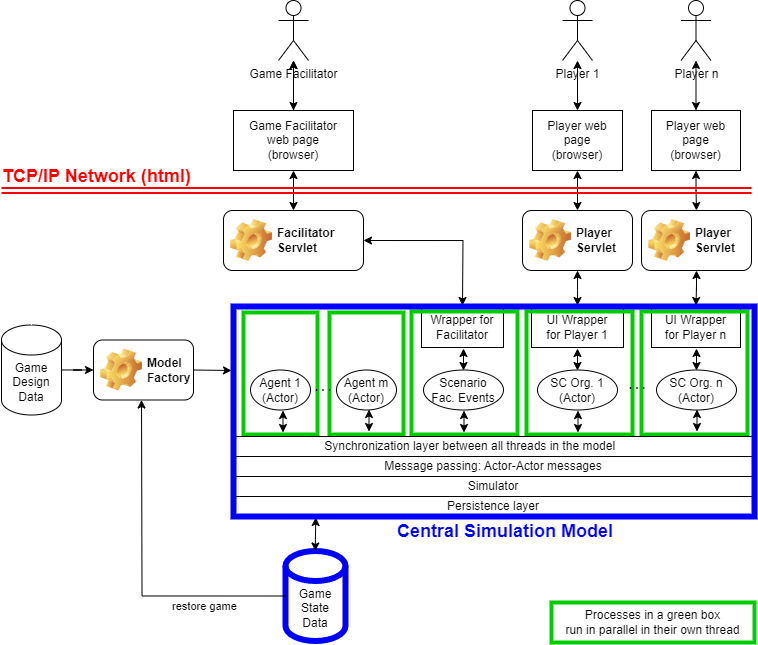

The diagram above was exported from draw.io. Its source (the exported page's mxGraphModel, read from the mxfile embedded in the PNG):
<mxGraphModel dx="989" dy="577" grid="1" gridSize="10" guides="1" tooltips="1" connect="1" arrows="1" fold="1" page="1" pageScale="1" pageWidth="2336" pageHeight="1654" math="0" shadow="0">
  <root>
    <mxCell id="0" />
    <mxCell id="1" parent="0" />
    <mxCell id="u1c3tbkQ0a2yL5f4mMnM-2" value="" style="edgeStyle=orthogonalEdgeStyle;rounded=0;orthogonalLoop=1;jettySize=auto;html=1;" parent="1" source="u1c3tbkQ0a2yL5f4mMnM-3" target="u1c3tbkQ0a2yL5f4mMnM-5" edge="1">
      <mxGeometry relative="1" as="geometry" />
    </mxCell>
    <mxCell id="u1c3tbkQ0a2yL5f4mMnM-3" value="Game&lt;br&gt;Design&lt;br&gt;Data" style="shape=cylinder3;whiteSpace=wrap;html=1;boundedLbl=1;backgroundOutline=1;size=15;" parent="1" vertex="1">
      <mxGeometry x="490" y="592.5" width="60" height="90" as="geometry" />
    </mxCell>
    <mxCell id="u1c3tbkQ0a2yL5f4mMnM-5" value="Model&lt;br&gt;Factory" style="label;whiteSpace=wrap;html=1;image=img/clipart/Gear_128x128.png" parent="1" vertex="1">
      <mxGeometry x="582" y="607.5" width="100" height="60" as="geometry" />
    </mxCell>
    <mxCell id="u1c3tbkQ0a2yL5f4mMnM-6" value="" style="rounded=0;whiteSpace=wrap;html=1;" parent="1" vertex="1">
      <mxGeometry x="722" y="575" width="520" height="165" as="geometry" />
    </mxCell>
    <mxCell id="u1c3tbkQ0a2yL5f4mMnM-8" value="" style="endArrow=classic;html=1;rounded=0;exitX=1;exitY=0.5;exitDx=0;exitDy=0;" parent="1" source="u1c3tbkQ0a2yL5f4mMnM-5" edge="1">
      <mxGeometry width="50" height="50" relative="1" as="geometry">
        <mxPoint x="602" y="770" as="sourcePoint" />
        <mxPoint x="720" y="638" as="targetPoint" />
      </mxGeometry>
    </mxCell>
    <mxCell id="u1c3tbkQ0a2yL5f4mMnM-10" style="edgeStyle=orthogonalEdgeStyle;rounded=0;orthogonalLoop=1;jettySize=auto;html=1;entryX=0.5;entryY=0;entryDx=0;entryDy=0;exitX=1;exitY=0.5;exitDx=0;exitDy=0;startArrow=classic;startFill=1;" parent="1" source="u1c3tbkQ0a2yL5f4mMnM-11" edge="1">
      <mxGeometry relative="1" as="geometry">
        <mxPoint x="950.9999999999998" y="573" as="targetPoint" />
      </mxGeometry>
    </mxCell>
    <mxCell id="u1c3tbkQ0a2yL5f4mMnM-11" value="Facilitator&lt;br&gt;Servlet" style="label;whiteSpace=wrap;html=1;image=img/clipart/Gear_128x128.png" parent="1" vertex="1">
      <mxGeometry x="712" y="478" width="140" height="60" as="geometry" />
    </mxCell>
    <mxCell id="u1c3tbkQ0a2yL5f4mMnM-12" value="" style="edgeStyle=orthogonalEdgeStyle;rounded=0;orthogonalLoop=1;jettySize=auto;html=1;startArrow=classic;startFill=1;" parent="1" source="u1c3tbkQ0a2yL5f4mMnM-15" target="u1c3tbkQ0a2yL5f4mMnM-11" edge="1">
      <mxGeometry relative="1" as="geometry" />
    </mxCell>
    <mxCell id="u1c3tbkQ0a2yL5f4mMnM-13" value="" style="edgeStyle=orthogonalEdgeStyle;rounded=0;orthogonalLoop=1;jettySize=auto;html=1;" parent="1" source="u1c3tbkQ0a2yL5f4mMnM-15" target="u1c3tbkQ0a2yL5f4mMnM-17" edge="1">
      <mxGeometry relative="1" as="geometry" />
    </mxCell>
    <mxCell id="u1c3tbkQ0a2yL5f4mMnM-15" value="Game Facilitator&lt;br&gt;web page&lt;br&gt;(browser)&lt;div&gt;&lt;/div&gt;" style="rounded=0;whiteSpace=wrap;html=1;" parent="1" vertex="1">
      <mxGeometry x="722" y="378" width="120" height="60" as="geometry" />
    </mxCell>
    <mxCell id="u1c3tbkQ0a2yL5f4mMnM-16" value="" style="edgeStyle=orthogonalEdgeStyle;rounded=0;orthogonalLoop=1;jettySize=auto;html=1;startArrow=classic;startFill=1;" parent="1" source="u1c3tbkQ0a2yL5f4mMnM-17" target="u1c3tbkQ0a2yL5f4mMnM-15" edge="1">
      <mxGeometry relative="1" as="geometry" />
    </mxCell>
    <mxCell id="u1c3tbkQ0a2yL5f4mMnM-17" value="Game Facilitator" style="shape=umlActor;verticalLabelPosition=bottom;verticalAlign=top;html=1;outlineConnect=0;" parent="1" vertex="1">
      <mxGeometry x="767" y="268" width="30" height="60" as="geometry" />
    </mxCell>
    <mxCell id="u1c3tbkQ0a2yL5f4mMnM-18" value="Wrapper for&lt;br&gt;Facilitator" style="rounded=0;whiteSpace=wrap;html=1;" parent="1" vertex="1">
      <mxGeometry x="910" y="575" width="82" height="40" as="geometry" />
    </mxCell>
    <mxCell id="u1c3tbkQ0a2yL5f4mMnM-23" value="" style="edgeStyle=orthogonalEdgeStyle;rounded=0;orthogonalLoop=1;jettySize=auto;html=1;startArrow=classic;startFill=1;" parent="1" source="u1c3tbkQ0a2yL5f4mMnM-24" edge="1">
      <mxGeometry relative="1" as="geometry">
        <mxPoint x="1066.034482758621" y="573" as="targetPoint" />
      </mxGeometry>
    </mxCell>
    <mxCell id="u1c3tbkQ0a2yL5f4mMnM-24" value="Player&lt;br&gt;Servlet" style="label;whiteSpace=wrap;html=1;image=img/clipart/Gear_128x128.png" parent="1" vertex="1">
      <mxGeometry x="1011" y="478" width="110" height="60" as="geometry" />
    </mxCell>
    <mxCell id="u1c3tbkQ0a2yL5f4mMnM-25" value="" style="edgeStyle=orthogonalEdgeStyle;rounded=0;orthogonalLoop=1;jettySize=auto;html=1;startArrow=classic;startFill=1;" parent="1" source="u1c3tbkQ0a2yL5f4mMnM-26" edge="1">
      <mxGeometry relative="1" as="geometry">
        <mxPoint x="1184.5172413793102" y="573" as="targetPoint" />
      </mxGeometry>
    </mxCell>
    <mxCell id="u1c3tbkQ0a2yL5f4mMnM-26" value="Player&lt;br&gt;Servlet" style="label;whiteSpace=wrap;html=1;image=img/clipart/Gear_128x128.png" parent="1" vertex="1">
      <mxGeometry x="1130" y="478" width="110" height="60" as="geometry" />
    </mxCell>
    <mxCell id="u1c3tbkQ0a2yL5f4mMnM-28" value="UI Wrapper&lt;br&gt;for Player 1" style="rounded=0;whiteSpace=wrap;html=1;" parent="1" vertex="1">
      <mxGeometry x="1020" y="575" width="92" height="40" as="geometry" />
    </mxCell>
    <mxCell id="u1c3tbkQ0a2yL5f4mMnM-30" value="UI Wrapper&lt;div&gt;for Player n&lt;/div&gt;" style="rounded=0;whiteSpace=wrap;html=1;" parent="1" vertex="1">
      <mxGeometry x="1140" y="575" width="89" height="40" as="geometry" />
    </mxCell>
    <mxCell id="u1c3tbkQ0a2yL5f4mMnM-31" value="" style="edgeStyle=orthogonalEdgeStyle;rounded=0;orthogonalLoop=1;jettySize=auto;html=1;startArrow=classic;startFill=1;" parent="1" source="u1c3tbkQ0a2yL5f4mMnM-32" target="u1c3tbkQ0a2yL5f4mMnM-36" edge="1">
      <mxGeometry relative="1" as="geometry" />
    </mxCell>
    <mxCell id="u1c3tbkQ0a2yL5f4mMnM-32" value="Player 1" style="shape=umlActor;verticalLabelPosition=bottom;verticalAlign=top;html=1;outlineConnect=0;" parent="1" vertex="1">
      <mxGeometry x="1051" y="268" width="30" height="60" as="geometry" />
    </mxCell>
    <mxCell id="u1c3tbkQ0a2yL5f4mMnM-33" value="" style="edgeStyle=orthogonalEdgeStyle;rounded=0;orthogonalLoop=1;jettySize=auto;html=1;startArrow=classic;startFill=1;" parent="1" source="u1c3tbkQ0a2yL5f4mMnM-34" target="u1c3tbkQ0a2yL5f4mMnM-38" edge="1">
      <mxGeometry relative="1" as="geometry" />
    </mxCell>
    <mxCell id="u1c3tbkQ0a2yL5f4mMnM-34" value="Player n" style="shape=umlActor;verticalLabelPosition=bottom;verticalAlign=top;html=1;outlineConnect=0;" parent="1" vertex="1">
      <mxGeometry x="1169.5" y="268" width="30" height="60" as="geometry" />
    </mxCell>
    <mxCell id="u1c3tbkQ0a2yL5f4mMnM-35" value="" style="edgeStyle=orthogonalEdgeStyle;rounded=0;orthogonalLoop=1;jettySize=auto;html=1;startArrow=classic;startFill=1;" parent="1" source="u1c3tbkQ0a2yL5f4mMnM-36" target="u1c3tbkQ0a2yL5f4mMnM-24" edge="1">
      <mxGeometry relative="1" as="geometry" />
    </mxCell>
    <mxCell id="u1c3tbkQ0a2yL5f4mMnM-36" value="Player web page&lt;br&gt;(browser)&lt;div&gt;&lt;/div&gt;" style="rounded=0;whiteSpace=wrap;html=1;" parent="1" vertex="1">
      <mxGeometry x="1021" y="378" width="90" height="60" as="geometry" />
    </mxCell>
    <mxCell id="u1c3tbkQ0a2yL5f4mMnM-37" value="" style="edgeStyle=orthogonalEdgeStyle;rounded=0;orthogonalLoop=1;jettySize=auto;html=1;startArrow=classic;startFill=1;" parent="1" source="u1c3tbkQ0a2yL5f4mMnM-38" target="u1c3tbkQ0a2yL5f4mMnM-26" edge="1">
      <mxGeometry relative="1" as="geometry" />
    </mxCell>
    <mxCell id="u1c3tbkQ0a2yL5f4mMnM-38" value="Player web page&lt;br&gt;(browser)&lt;div&gt;&lt;/div&gt;" style="rounded=0;whiteSpace=wrap;html=1;" parent="1" vertex="1">
      <mxGeometry x="1140" y="378" width="89" height="60" as="geometry" />
    </mxCell>
    <mxCell id="u1c3tbkQ0a2yL5f4mMnM-53" value="Simulator" style="rounded=0;whiteSpace=wrap;html=1;align=center;" parent="1" vertex="1">
      <mxGeometry x="722" y="743" width="520" height="21" as="geometry" />
    </mxCell>
    <mxCell id="u1c3tbkQ0a2yL5f4mMnM-54" value="" style="edgeStyle=orthogonalEdgeStyle;rounded=0;orthogonalLoop=1;jettySize=auto;html=1;startArrow=classic;startFill=1;" parent="1" edge="1">
      <mxGeometry relative="1" as="geometry">
        <mxPoint x="1185.5" y="677" as="sourcePoint" />
        <mxPoint x="1185.5" y="699" as="targetPoint" />
      </mxGeometry>
    </mxCell>
    <mxCell id="u1c3tbkQ0a2yL5f4mMnM-55" value="" style="edgeStyle=orthogonalEdgeStyle;rounded=0;orthogonalLoop=1;jettySize=auto;html=1;startArrow=classic;startFill=1;" parent="1" edge="1">
      <mxGeometry relative="1" as="geometry">
        <mxPoint x="1066.5" y="678" as="sourcePoint" />
        <mxPoint x="1066.5" y="700" as="targetPoint" />
      </mxGeometry>
    </mxCell>
    <mxCell id="u1c3tbkQ0a2yL5f4mMnM-56" value="" style="edgeStyle=orthogonalEdgeStyle;rounded=0;orthogonalLoop=1;jettySize=auto;html=1;startArrow=classic;startFill=1;" parent="1" edge="1">
      <mxGeometry relative="1" as="geometry">
        <mxPoint x="857.5" y="677" as="sourcePoint" />
        <mxPoint x="857.5" y="699" as="targetPoint" />
      </mxGeometry>
    </mxCell>
    <mxCell id="u1c3tbkQ0a2yL5f4mMnM-57" value="" style="edgeStyle=orthogonalEdgeStyle;rounded=0;orthogonalLoop=1;jettySize=auto;html=1;startArrow=classic;startFill=1;" parent="1" edge="1">
      <mxGeometry relative="1" as="geometry">
        <mxPoint x="771.5" y="678" as="sourcePoint" />
        <mxPoint x="771.5" y="700" as="targetPoint" />
      </mxGeometry>
    </mxCell>
    <mxCell id="u1c3tbkQ0a2yL5f4mMnM-60" value="Agent 1&lt;br&gt;(Actor)" style="ellipse;whiteSpace=wrap;html=1;" parent="1" vertex="1">
      <mxGeometry x="739" y="637.5" width="60" height="40" as="geometry" />
    </mxCell>
    <mxCell id="u1c3tbkQ0a2yL5f4mMnM-61" value="Agent m&lt;br&gt;(Actor)" style="ellipse;whiteSpace=wrap;html=1;" parent="1" vertex="1">
      <mxGeometry x="825" y="637.5" width="60" height="40" as="geometry" />
    </mxCell>
    <mxCell id="u1c3tbkQ0a2yL5f4mMnM-62" value="SC&amp;nbsp;Org. 1&lt;br&gt;(Actor)" style="ellipse;whiteSpace=wrap;html=1;" parent="1" vertex="1">
      <mxGeometry x="1026" y="637.5" width="80" height="40" as="geometry" />
    </mxCell>
    <mxCell id="u1c3tbkQ0a2yL5f4mMnM-63" value="SC&amp;nbsp;Org. n&lt;br&gt;(Actor)" style="ellipse;whiteSpace=wrap;html=1;" parent="1" vertex="1">
      <mxGeometry x="1145" y="637.5" width="80" height="40" as="geometry" />
    </mxCell>
    <mxCell id="u1c3tbkQ0a2yL5f4mMnM-66" value="" style="edgeStyle=orthogonalEdgeStyle;rounded=0;orthogonalLoop=1;jettySize=auto;html=1;startArrow=classic;startFill=1;" parent="1" edge="1">
      <mxGeometry relative="1" as="geometry">
        <mxPoint x="1066" y="616" as="sourcePoint" />
        <mxPoint x="1066" y="638" as="targetPoint" />
      </mxGeometry>
    </mxCell>
    <mxCell id="u1c3tbkQ0a2yL5f4mMnM-67" value="" style="edgeStyle=orthogonalEdgeStyle;rounded=0;orthogonalLoop=1;jettySize=auto;html=1;startArrow=classic;startFill=1;" parent="1" edge="1">
      <mxGeometry relative="1" as="geometry">
        <mxPoint x="1185" y="616" as="sourcePoint" />
        <mxPoint x="1185" y="638" as="targetPoint" />
      </mxGeometry>
    </mxCell>
    <mxCell id="u1c3tbkQ0a2yL5f4mMnM-68" value="Game&lt;br&gt;State&lt;br&gt;Data" style="shape=cylinder3;whiteSpace=wrap;html=1;boundedLbl=1;backgroundOutline=1;size=15;strokeWidth=6;strokeColor=#0000FF;" parent="1" vertex="1">
      <mxGeometry x="774" y="818.5" width="60" height="90" as="geometry" />
    </mxCell>
    <mxCell id="u1c3tbkQ0a2yL5f4mMnM-69" value="" style="edgeStyle=orthogonalEdgeStyle;rounded=0;orthogonalLoop=1;jettySize=auto;html=1;startArrow=classic;startFill=1;strokeWidth=1;" parent="1" edge="1">
      <mxGeometry relative="1" as="geometry">
        <mxPoint x="804.25" y="785" as="sourcePoint" />
        <mxPoint x="803.75" y="818.5" as="targetPoint" />
      </mxGeometry>
    </mxCell>
    <mxCell id="u1c3tbkQ0a2yL5f4mMnM-70" value="restore game" style="edgeStyle=orthogonalEdgeStyle;rounded=0;orthogonalLoop=1;jettySize=auto;html=1;exitX=0;exitY=0.5;exitDx=0;exitDy=0;exitPerimeter=0;entryX=0.75;entryY=1;entryDx=0;entryDy=0;" parent="1" source="u1c3tbkQ0a2yL5f4mMnM-68" edge="1">
      <mxGeometry x="-0.5224" y="11" relative="1" as="geometry">
        <mxPoint x="630" y="667.5" as="targetPoint" />
        <mxPoint as="offset" />
      </mxGeometry>
    </mxCell>
    <mxCell id="u1c3tbkQ0a2yL5f4mMnM-71" value="Central Simulation Model" style="text;html=1;align=center;verticalAlign=middle;whiteSpace=wrap;rounded=0;fontSize=18;fontStyle=1;fontColor=#0000FF;" parent="1" vertex="1">
      <mxGeometry x="804" y="784" width="380" height="30" as="geometry" />
    </mxCell>
    <mxCell id="u1c3tbkQ0a2yL5f4mMnM-72" value="Message passing: Actor-Actor messages" style="rounded=0;whiteSpace=wrap;html=1;align=center;" parent="1" vertex="1">
      <mxGeometry x="722" y="724" width="520" height="20" as="geometry" />
    </mxCell>
    <mxCell id="u1c3tbkQ0a2yL5f4mMnM-73" value="" style="shape=link;html=1;rounded=0;strokeWidth=2;strokeColor=#FF0000;" parent="1" edge="1">
      <mxGeometry width="100" relative="1" as="geometry">
        <mxPoint x="490" y="458" as="sourcePoint" />
        <mxPoint x="1240" y="458" as="targetPoint" />
      </mxGeometry>
    </mxCell>
    <mxCell id="u1c3tbkQ0a2yL5f4mMnM-74" value="TCP/IP Network (html)" style="text;html=1;align=left;verticalAlign=middle;whiteSpace=wrap;rounded=0;fontSize=18;fontStyle=1;fontColor=#FF0000;" parent="1" vertex="1">
      <mxGeometry x="489" y="429" width="198" height="30" as="geometry" />
    </mxCell>
    <mxCell id="Vs48hNXCPDXD-V-dU1_v-10" value="" style="edgeStyle=orthogonalEdgeStyle;rounded=0;orthogonalLoop=1;jettySize=auto;html=1;startArrow=classic;startFill=1;" edge="1" parent="1">
      <mxGeometry relative="1" as="geometry">
        <mxPoint x="952.5" y="678" as="sourcePoint" />
        <mxPoint x="952.5" y="700" as="targetPoint" />
      </mxGeometry>
    </mxCell>
    <mxCell id="Vs48hNXCPDXD-V-dU1_v-11" value="Scenario&lt;br&gt;Fac. Events" style="ellipse;whiteSpace=wrap;html=1;" vertex="1" parent="1">
      <mxGeometry x="912" y="637.5" width="80" height="40" as="geometry" />
    </mxCell>
    <mxCell id="Vs48hNXCPDXD-V-dU1_v-12" value="" style="edgeStyle=orthogonalEdgeStyle;rounded=0;orthogonalLoop=1;jettySize=auto;html=1;startArrow=classic;startFill=1;" edge="1" parent="1">
      <mxGeometry relative="1" as="geometry">
        <mxPoint x="952" y="616" as="sourcePoint" />
        <mxPoint x="952" y="638" as="targetPoint" />
      </mxGeometry>
    </mxCell>
    <mxCell id="Vs48hNXCPDXD-V-dU1_v-13" value="" style="rounded=0;whiteSpace=wrap;html=1;strokeWidth=4;strokeColor=#00CC00;fillColor=none;" vertex="1" parent="1">
      <mxGeometry x="732" y="580" width="74" height="122" as="geometry" />
    </mxCell>
    <mxCell id="Vs48hNXCPDXD-V-dU1_v-14" value="" style="rounded=0;whiteSpace=wrap;html=1;strokeWidth=4;strokeColor=#00CC00;fillColor=none;" vertex="1" parent="1">
      <mxGeometry x="818" y="580" width="74" height="122" as="geometry" />
    </mxCell>
    <mxCell id="Vs48hNXCPDXD-V-dU1_v-15" value="" style="rounded=0;whiteSpace=wrap;html=1;strokeWidth=4;strokeColor=#00CC00;fillColor=none;" vertex="1" parent="1">
      <mxGeometry x="900" y="579" width="106" height="123" as="geometry" />
    </mxCell>
    <mxCell id="Vs48hNXCPDXD-V-dU1_v-16" value="" style="rounded=0;whiteSpace=wrap;html=1;strokeWidth=4;strokeColor=#00CC00;fillColor=none;" vertex="1" parent="1">
      <mxGeometry x="1015" y="579" width="106" height="123" as="geometry" />
    </mxCell>
    <mxCell id="Vs48hNXCPDXD-V-dU1_v-17" value="" style="rounded=0;whiteSpace=wrap;html=1;strokeWidth=4;strokeColor=#00CC00;fillColor=none;" vertex="1" parent="1">
      <mxGeometry x="1130" y="579" width="106" height="123" as="geometry" />
    </mxCell>
    <mxCell id="Vs48hNXCPDXD-V-dU1_v-19" value="Synchronization layer between all threads in the model&amp;nbsp; &amp;nbsp; &amp;nbsp; &amp;nbsp; &amp;nbsp; &amp;nbsp; &amp;nbsp;&amp;nbsp;" style="rounded=0;whiteSpace=wrap;html=1;align=center;" vertex="1" parent="1">
      <mxGeometry x="722" y="704" width="520" height="20" as="geometry" />
    </mxCell>
    <mxCell id="Vs48hNXCPDXD-V-dU1_v-21" value="Persistence layer" style="rounded=0;whiteSpace=wrap;html=1;align=center;" vertex="1" parent="1">
      <mxGeometry x="722" y="764" width="520" height="20" as="geometry" />
    </mxCell>
    <mxCell id="u1c3tbkQ0a2yL5f4mMnM-50" value="" style="rounded=0;whiteSpace=wrap;html=1;strokeWidth=6;strokeColor=#0000FF;fillColor=none;align=left;" parent="1" vertex="1">
      <mxGeometry x="722" y="574" width="521" height="210" as="geometry" />
    </mxCell>
    <mxCell id="Vs48hNXCPDXD-V-dU1_v-24" value="Processes in a green box&lt;br&gt;run in parallel in their own thread" style="rounded=0;whiteSpace=wrap;html=1;strokeWidth=4;strokeColor=#00CC00;fillColor=none;" vertex="1" parent="1">
      <mxGeometry x="1040" y="870" width="203" height="40" as="geometry" />
    </mxCell>
    <mxCell id="u1c3tbkQ0a2yL5f4mMnM-65" value=". . ." style="text;html=1;align=center;verticalAlign=middle;whiteSpace=wrap;rounded=0;fontStyle=1" parent="1" vertex="1">
      <mxGeometry x="782" y="639.5" width="60" height="30" as="geometry" />
    </mxCell>
    <mxCell id="u1c3tbkQ0a2yL5f4mMnM-64" value=". . ." style="text;html=1;align=center;verticalAlign=middle;whiteSpace=wrap;rounded=0;fontStyle=1" parent="1" vertex="1">
      <mxGeometry x="1096" y="638" width="60" height="30" as="geometry" />
    </mxCell>
  </root>
</mxGraphModel>